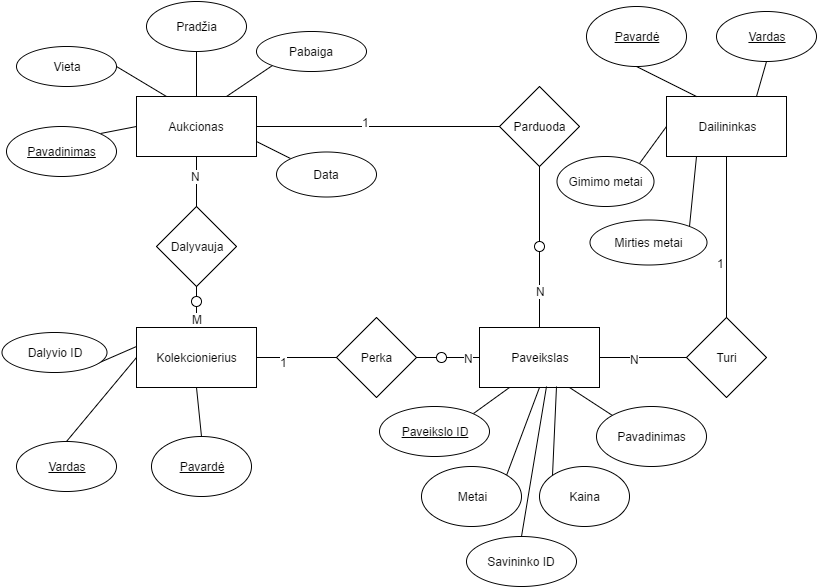

The diagram above was exported from draw.io. Its source (the exported page's mxGraphModel, read from the mxfile embedded in the PNG):
<mxGraphModel dx="1106" dy="544" grid="1" gridSize="10" guides="1" tooltips="1" connect="1" arrows="1" fold="1" page="1" pageScale="1" pageWidth="850" pageHeight="1100" background="#ffffff" math="0" shadow="0">
  <root>
    <mxCell id="0" />
    <mxCell id="1" parent="0" />
    <mxCell id="32" style="edgeStyle=orthogonalEdgeStyle;rounded=0;html=1;exitX=1;exitY=0.5;entryX=0;entryY=0.5;startArrow=none;startFill=0;endArrow=none;endFill=0;jettySize=auto;orthogonalLoop=1;" parent="1" source="2" target="7" edge="1">
      <mxGeometry relative="1" as="geometry" />
    </mxCell>
    <mxCell id="37" value="1" style="text;html=1;resizable=0;points=[];align=center;verticalAlign=middle;labelBackgroundColor=#ffffff;" parent="32" vertex="1" connectable="0">
      <mxGeometry x="-0.1014" y="5" relative="1" as="geometry">
        <mxPoint as="offset" />
      </mxGeometry>
    </mxCell>
    <mxCell id="2" value="Aukcionas" style="whiteSpace=wrap;html=1;" parent="1" vertex="1">
      <mxGeometry x="140" y="130" width="120" height="60" as="geometry" />
    </mxCell>
    <mxCell id="20" style="edgeStyle=orthogonalEdgeStyle;rounded=0;html=1;exitX=1;exitY=0.5;entryX=0;entryY=0.5;startArrow=none;startFill=0;endArrow=none;endFill=0;jettySize=auto;orthogonalLoop=1;" parent="1" source="3" target="8" edge="1">
      <mxGeometry relative="1" as="geometry" />
    </mxCell>
    <mxCell id="21" value="1" style="text;html=1;resizable=0;points=[];align=center;verticalAlign=middle;labelBackgroundColor=#ffffff;" parent="20" vertex="1" connectable="0">
      <mxGeometry x="-0.3235" y="-4" relative="1" as="geometry">
        <mxPoint as="offset" />
      </mxGeometry>
    </mxCell>
    <mxCell id="3" value="Kolekcionierius" style="whiteSpace=wrap;html=1;" parent="1" vertex="1">
      <mxGeometry x="140" y="361" width="120" height="60" as="geometry" />
    </mxCell>
    <mxCell id="4" value="Dailininkas" style="whiteSpace=wrap;html=1;" parent="1" vertex="1">
      <mxGeometry x="670" y="130" width="120" height="60" as="geometry" />
    </mxCell>
    <mxCell id="38" style="edgeStyle=orthogonalEdgeStyle;rounded=0;html=1;exitX=1;exitY=0.5;entryX=0;entryY=0.5;startArrow=none;startFill=0;endArrow=none;endFill=0;jettySize=auto;orthogonalLoop=1;" parent="1" source="5" target="10" edge="1">
      <mxGeometry relative="1" as="geometry" />
    </mxCell>
    <mxCell id="39" value="N" style="text;html=1;resizable=0;points=[];align=center;verticalAlign=middle;labelBackgroundColor=#ffffff;" parent="38" vertex="1" connectable="0">
      <mxGeometry x="-0.2162" y="-1" relative="1" as="geometry">
        <mxPoint as="offset" />
      </mxGeometry>
    </mxCell>
    <mxCell id="5" value="Paveikslas" style="whiteSpace=wrap;html=1;" parent="1" vertex="1">
      <mxGeometry x="483" y="361" width="120" height="60" as="geometry" />
    </mxCell>
    <mxCell id="33" style="edgeStyle=orthogonalEdgeStyle;rounded=0;html=1;exitX=0.5;exitY=1;entryX=0.5;entryY=0;startArrow=none;startFill=0;endArrow=none;endFill=0;jettySize=auto;orthogonalLoop=1;" parent="1" source="34" target="5" edge="1">
      <mxGeometry relative="1" as="geometry" />
    </mxCell>
    <mxCell id="36" value="N" style="text;html=1;resizable=0;points=[];align=center;verticalAlign=middle;labelBackgroundColor=#ffffff;" parent="33" vertex="1" connectable="0">
      <mxGeometry x="0.0313" relative="1" as="geometry">
        <mxPoint as="offset" />
      </mxGeometry>
    </mxCell>
    <mxCell id="7" value="Parduoda" style="rhombus;whiteSpace=wrap;html=1;" parent="1" vertex="1">
      <mxGeometry x="503" y="120" width="80" height="80" as="geometry" />
    </mxCell>
    <mxCell id="22" style="edgeStyle=orthogonalEdgeStyle;rounded=0;html=1;exitX=1;exitY=0.5;entryX=0;entryY=0.5;startArrow=none;startFill=0;endArrow=none;endFill=0;jettySize=auto;orthogonalLoop=1;" parent="1" source="24" target="5" edge="1">
      <mxGeometry relative="1" as="geometry" />
    </mxCell>
    <mxCell id="23" value="N" style="text;html=1;resizable=0;points=[];align=center;verticalAlign=middle;labelBackgroundColor=#ffffff;" parent="22" vertex="1" connectable="0">
      <mxGeometry x="0.2157" y="1" relative="1" as="geometry">
        <mxPoint x="1" y="1" as="offset" />
      </mxGeometry>
    </mxCell>
    <mxCell id="8" value="Perka" style="rhombus;whiteSpace=wrap;html=1;" parent="1" vertex="1">
      <mxGeometry x="340" y="351" width="80" height="80" as="geometry" />
    </mxCell>
    <mxCell id="9" value="Dalyvauja" style="rhombus;whiteSpace=wrap;html=1;" parent="1" vertex="1">
      <mxGeometry x="160" y="240" width="80" height="80" as="geometry" />
    </mxCell>
    <mxCell id="40" style="edgeStyle=orthogonalEdgeStyle;rounded=0;html=1;exitX=0.5;exitY=0;startArrow=none;startFill=0;endArrow=none;endFill=0;jettySize=auto;orthogonalLoop=1;" parent="1" source="10" target="4" edge="1">
      <mxGeometry relative="1" as="geometry" />
    </mxCell>
    <mxCell id="41" value="1" style="text;html=1;resizable=0;points=[];align=center;verticalAlign=middle;labelBackgroundColor=#ffffff;" parent="40" vertex="1" connectable="0">
      <mxGeometry x="0.0058" y="27" relative="1" as="geometry">
        <mxPoint x="21" y="26" as="offset" />
      </mxGeometry>
    </mxCell>
    <mxCell id="10" value="Turi" style="rhombus;whiteSpace=wrap;html=1;" parent="1" vertex="1">
      <mxGeometry x="690" y="351" width="80" height="80" as="geometry" />
    </mxCell>
    <mxCell id="12" value="" style="endArrow=none;html=1;exitX=0.5;exitY=1;entryX=0.5;entryY=0;endFill=0;" parent="1" source="2" target="9" edge="1">
      <mxGeometry width="50" height="50" relative="1" as="geometry">
        <mxPoint x="140" y="500" as="sourcePoint" />
        <mxPoint x="190" y="450" as="targetPoint" />
      </mxGeometry>
    </mxCell>
    <mxCell id="13" value="N" style="text;html=1;resizable=0;points=[];align=center;verticalAlign=middle;labelBackgroundColor=#ffffff;" parent="12" vertex="1" connectable="0">
      <mxGeometry x="-0.2381" y="-2" relative="1" as="geometry">
        <mxPoint as="offset" />
      </mxGeometry>
    </mxCell>
    <mxCell id="14" value="" style="endArrow=none;html=1;exitX=0.5;exitY=1;entryX=0.5;entryY=0;endFill=0;" parent="1" source="9" target="3" edge="1">
      <mxGeometry width="50" height="50" relative="1" as="geometry">
        <mxPoint x="140" y="500" as="sourcePoint" />
        <mxPoint x="190" y="450" as="targetPoint" />
      </mxGeometry>
    </mxCell>
    <mxCell id="15" value="M" style="text;html=1;resizable=0;points=[];align=center;verticalAlign=middle;labelBackgroundColor=#ffffff;" parent="14" vertex="1" connectable="0">
      <mxGeometry x="-0.0857" y="2" relative="1" as="geometry">
        <mxPoint x="-2" y="13" as="offset" />
      </mxGeometry>
    </mxCell>
    <mxCell id="16" value="" style="ellipse;whiteSpace=wrap;html=1;" parent="1" vertex="1">
      <mxGeometry x="195" y="330" width="10" height="10" as="geometry" />
    </mxCell>
    <mxCell id="24" value="" style="ellipse;whiteSpace=wrap;html=1;" parent="1" vertex="1">
      <mxGeometry x="440" y="386" width="10" height="10" as="geometry" />
    </mxCell>
    <mxCell id="29" style="edgeStyle=orthogonalEdgeStyle;rounded=0;html=1;exitX=1;exitY=0.5;entryX=0;entryY=0.5;startArrow=none;startFill=0;endArrow=none;endFill=0;jettySize=auto;orthogonalLoop=1;" parent="1" source="8" target="24" edge="1">
      <mxGeometry relative="1" as="geometry">
        <mxPoint x="419.7058823529412" y="391.41176470588243" as="sourcePoint" />
        <mxPoint x="479.7058823529412" y="391.41176470588243" as="targetPoint" />
      </mxGeometry>
    </mxCell>
    <mxCell id="34" value="" style="ellipse;whiteSpace=wrap;html=1;" parent="1" vertex="1">
      <mxGeometry x="538" y="275" width="10" height="10" as="geometry" />
    </mxCell>
    <mxCell id="35" style="edgeStyle=orthogonalEdgeStyle;rounded=0;html=1;exitX=0.5;exitY=1;entryX=0.5;entryY=0;startArrow=none;startFill=0;endArrow=none;endFill=0;jettySize=auto;orthogonalLoop=1;" parent="1" source="7" target="34" edge="1">
      <mxGeometry relative="1" as="geometry">
        <mxPoint x="543.2352941176471" y="199.6470588235294" as="sourcePoint" />
        <mxPoint x="543.2352941176471" y="360.82352941176475" as="targetPoint" />
      </mxGeometry>
    </mxCell>
    <mxCell id="46" style="rounded=0;html=1;exitX=1;exitY=0;entryX=0;entryY=0.5;startArrow=none;startFill=0;endArrow=none;endFill=0;jettySize=auto;orthogonalLoop=1;" parent="1" source="42" target="2" edge="1">
      <mxGeometry relative="1" as="geometry" />
    </mxCell>
    <mxCell id="42" value="&lt;u&gt;Pavadinimas&lt;/u&gt;" style="ellipse;whiteSpace=wrap;html=1;" parent="1" vertex="1">
      <mxGeometry x="10" y="160" width="110" height="50" as="geometry" />
    </mxCell>
    <mxCell id="48" style="rounded=0;html=1;exitX=1;exitY=0.5;entryX=0.25;entryY=0;startArrow=none;startFill=0;endArrow=none;endFill=0;jettySize=auto;orthogonalLoop=1;" parent="1" source="43" target="2" edge="1">
      <mxGeometry relative="1" as="geometry" />
    </mxCell>
    <mxCell id="43" value="Vieta" style="ellipse;whiteSpace=wrap;html=1;" parent="1" vertex="1">
      <mxGeometry x="20" y="80" width="100" height="40" as="geometry" />
    </mxCell>
    <mxCell id="49" style="rounded=0;html=1;exitX=0.5;exitY=1;entryX=0.5;entryY=0;startArrow=none;startFill=0;endArrow=none;endFill=0;jettySize=auto;orthogonalLoop=1;" parent="1" source="44" target="2" edge="1">
      <mxGeometry relative="1" as="geometry" />
    </mxCell>
    <mxCell id="44" value="Pradžia" style="ellipse;whiteSpace=wrap;html=1;" parent="1" vertex="1">
      <mxGeometry x="150" y="35" width="100" height="50" as="geometry" />
    </mxCell>
    <mxCell id="50" style="rounded=0;html=1;exitX=0;exitY=1;entryX=0.75;entryY=0;startArrow=none;startFill=0;endArrow=none;endFill=0;jettySize=auto;orthogonalLoop=1;" parent="1" source="45" target="2" edge="1">
      <mxGeometry relative="1" as="geometry" />
    </mxCell>
    <mxCell id="45" value="Pabaiga" style="ellipse;whiteSpace=wrap;html=1;" parent="1" vertex="1">
      <mxGeometry x="260" y="65" width="110" height="40" as="geometry" />
    </mxCell>
    <mxCell id="53" style="edgeStyle=none;rounded=0;html=1;exitX=0.5;exitY=0;entryX=0;entryY=0.5;startArrow=none;startFill=0;endArrow=none;endFill=0;jettySize=auto;orthogonalLoop=1;" parent="1" source="51" target="3" edge="1">
      <mxGeometry relative="1" as="geometry" />
    </mxCell>
    <mxCell id="51" value="&lt;u&gt;Vardas&lt;/u&gt;" style="ellipse;whiteSpace=wrap;html=1;" parent="1" vertex="1">
      <mxGeometry x="20" y="475" width="100" height="50" as="geometry" />
    </mxCell>
    <mxCell id="54" style="edgeStyle=none;rounded=0;html=1;exitX=0.5;exitY=0;entryX=0.5;entryY=1;startArrow=none;startFill=0;endArrow=none;endFill=0;jettySize=auto;orthogonalLoop=1;" parent="1" source="52" target="3" edge="1">
      <mxGeometry relative="1" as="geometry" />
    </mxCell>
    <mxCell id="52" value="&lt;u&gt;Pavardė&lt;/u&gt;" style="ellipse;whiteSpace=wrap;html=1;" parent="1" vertex="1">
      <mxGeometry x="155" y="470" width="100" height="60" as="geometry" />
    </mxCell>
    <mxCell id="58" style="edgeStyle=none;rounded=0;html=1;exitX=0.5;exitY=1;entryX=0.75;entryY=0;startArrow=none;startFill=0;endArrow=none;endFill=0;jettySize=auto;orthogonalLoop=1;" parent="1" source="55" target="4" edge="1">
      <mxGeometry relative="1" as="geometry" />
    </mxCell>
    <mxCell id="55" value="&lt;u&gt;Vardas&lt;/u&gt;" style="ellipse;whiteSpace=wrap;html=1;" parent="1" vertex="1">
      <mxGeometry x="720.3529411764706" y="45.43137254901956" width="100" height="50" as="geometry" />
    </mxCell>
    <mxCell id="57" style="edgeStyle=none;rounded=0;html=1;exitX=0.5;exitY=1;entryX=0.25;entryY=0;startArrow=none;startFill=0;endArrow=none;endFill=0;jettySize=auto;orthogonalLoop=1;" parent="1" source="56" target="4" edge="1">
      <mxGeometry relative="1" as="geometry" />
    </mxCell>
    <mxCell id="56" value="&lt;u&gt;Pavardė&lt;/u&gt;" style="ellipse;whiteSpace=wrap;html=1;" parent="1" vertex="1">
      <mxGeometry x="590" y="40" width="100" height="60" as="geometry" />
    </mxCell>
    <mxCell id="63" style="edgeStyle=none;rounded=0;html=1;exitX=1;exitY=0;entryX=0.25;entryY=1;startArrow=none;startFill=0;endArrow=none;endFill=0;jettySize=auto;orthogonalLoop=1;" parent="1" source="59" target="5" edge="1">
      <mxGeometry relative="1" as="geometry" />
    </mxCell>
    <mxCell id="59" value="&lt;u&gt;Paveikslo ID&lt;/u&gt;" style="ellipse;whiteSpace=wrap;html=1;" parent="1" vertex="1">
      <mxGeometry x="383" y="440" width="110" height="50" as="geometry" />
    </mxCell>
    <mxCell id="66" style="edgeStyle=none;rounded=0;html=1;exitX=0;exitY=0;entryX=0.75;entryY=1;startArrow=none;startFill=0;endArrow=none;endFill=0;jettySize=auto;orthogonalLoop=1;" parent="1" source="60" target="5" edge="1">
      <mxGeometry relative="1" as="geometry" />
    </mxCell>
    <mxCell id="60" value="Pavadinimas" style="ellipse;whiteSpace=wrap;html=1;" parent="1" vertex="1">
      <mxGeometry x="600" y="440" width="110" height="60" as="geometry" />
    </mxCell>
    <mxCell id="64" style="edgeStyle=none;rounded=0;html=1;exitX=1;exitY=0;startArrow=none;startFill=0;endArrow=none;endFill=0;jettySize=auto;orthogonalLoop=1;entryX=0.5;entryY=1;" parent="1" source="61" target="5" edge="1">
      <mxGeometry relative="1" as="geometry">
        <mxPoint x="560" y="500" as="targetPoint" />
      </mxGeometry>
    </mxCell>
    <mxCell id="61" value="Metai" style="ellipse;whiteSpace=wrap;html=1;" parent="1" vertex="1">
      <mxGeometry x="425" y="500" width="100" height="60" as="geometry" />
    </mxCell>
    <mxCell id="65" style="edgeStyle=none;rounded=0;html=1;exitX=0;exitY=0;startArrow=none;startFill=0;endArrow=none;endFill=0;jettySize=auto;orthogonalLoop=1;" parent="1" source="62" edge="1">
      <mxGeometry relative="1" as="geometry">
        <mxPoint x="560" y="420" as="targetPoint" />
      </mxGeometry>
    </mxCell>
    <mxCell id="62" value="Kaina" style="ellipse;whiteSpace=wrap;html=1;" parent="1" vertex="1">
      <mxGeometry x="543" y="500" width="90" height="60" as="geometry" />
    </mxCell>
    <mxCell id="77" style="edgeStyle=none;rounded=1;html=1;exitX=0;exitY=0;entryX=1;entryY=0.75;startArrow=none;startFill=0;endArrow=none;endFill=0;jettySize=auto;orthogonalLoop=1;" edge="1" parent="1" source="67" target="2">
      <mxGeometry relative="1" as="geometry" />
    </mxCell>
    <mxCell id="67" value="Data" style="ellipse;whiteSpace=wrap;html=1;" vertex="1" parent="1">
      <mxGeometry x="280" y="185" width="100" height="45" as="geometry" />
    </mxCell>
    <mxCell id="76" style="edgeStyle=none;rounded=1;html=1;exitX=1;exitY=1;startArrow=none;startFill=0;endArrow=none;endFill=0;jettySize=auto;orthogonalLoop=1;" edge="1" parent="1" source="68">
      <mxGeometry relative="1" as="geometry">
        <mxPoint x="140" y="380" as="targetPoint" />
      </mxGeometry>
    </mxCell>
    <mxCell id="68" value="Dalyvio ID" style="ellipse;whiteSpace=wrap;html=1;" vertex="1" parent="1">
      <mxGeometry x="5" y="366" width="105" height="40" as="geometry" />
    </mxCell>
    <mxCell id="73" style="rounded=1;html=1;exitX=1;exitY=0;entryX=0;entryY=0.5;startArrow=none;startFill=0;endArrow=none;endFill=0;jettySize=auto;orthogonalLoop=1;" edge="1" parent="1" source="69" target="4">
      <mxGeometry relative="1" as="geometry" />
    </mxCell>
    <mxCell id="69" value="Gimimo metai" style="ellipse;whiteSpace=wrap;html=1;" vertex="1" parent="1">
      <mxGeometry x="560" y="190" width="97" height="50" as="geometry" />
    </mxCell>
    <mxCell id="74" style="edgeStyle=none;rounded=1;html=1;exitX=1;exitY=0;entryX=0.25;entryY=1;startArrow=none;startFill=0;endArrow=none;endFill=0;jettySize=auto;orthogonalLoop=1;" edge="1" parent="1" source="71" target="4">
      <mxGeometry relative="1" as="geometry" />
    </mxCell>
    <mxCell id="71" value="Mirties metai" style="ellipse;whiteSpace=wrap;html=1;" vertex="1" parent="1">
      <mxGeometry x="593" y="253" width="117" height="45" as="geometry" />
    </mxCell>
    <mxCell id="75" style="edgeStyle=none;rounded=1;html=1;exitX=0.5;exitY=0;startArrow=none;startFill=0;endArrow=none;endFill=0;jettySize=auto;orthogonalLoop=1;" edge="1" parent="1" source="72">
      <mxGeometry relative="1" as="geometry">
        <mxPoint x="550" y="420" as="targetPoint" />
      </mxGeometry>
    </mxCell>
    <mxCell id="72" value="Savininko ID" style="ellipse;whiteSpace=wrap;html=1;" vertex="1" parent="1">
      <mxGeometry x="470" y="570" width="110" height="50" as="geometry" />
    </mxCell>
  </root>
</mxGraphModel>